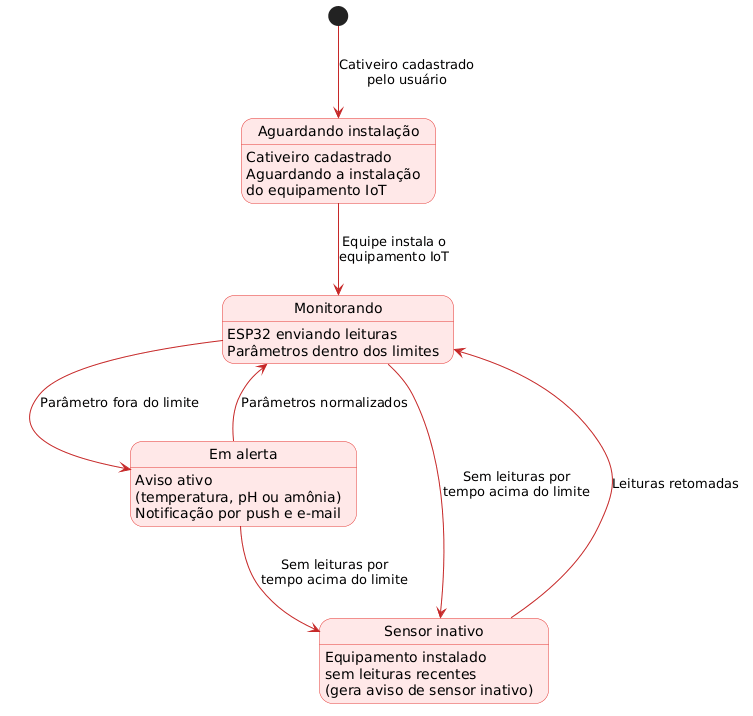

The diagram above was rendered by PlantUML. Its source (embedded in the PNG):
@startuml
skinparam shadowing false
skinparam defaultFontName Arial
skinparam StateBackgroundColor #FFE8E8
skinparam StateBorderColor #E53935
skinparam ArrowColor #C62828

state "Aguardando instalação" as Aguard : Cativeiro cadastrado\nAguardando a instalação\ndo equipamento IoT
state "Monitorando" as Mon : ESP32 enviando leituras\nParâmetros dentro dos limites
state "Em alerta" as Alerta : Aviso ativo\n(temperatura, pH ou amônia)\nNotificação por push e e-mail
state "Sensor inativo" as SensIn : Equipamento instalado\nsem leituras recentes\n(gera aviso de sensor inativo)

[*] --> Aguard : Cativeiro cadastrado\npelo usuário
Aguard --> Mon : Equipe instala o\nequipamento IoT
Mon --> Alerta : Parâmetro fora do limite
Alerta --> Mon : Parâmetros normalizados
Mon --> SensIn : Sem leituras por\ntempo acima do limite
Alerta --> SensIn : Sem leituras por\ntempo acima do limite
SensIn --> Mon : Leituras retomadas
@enduml